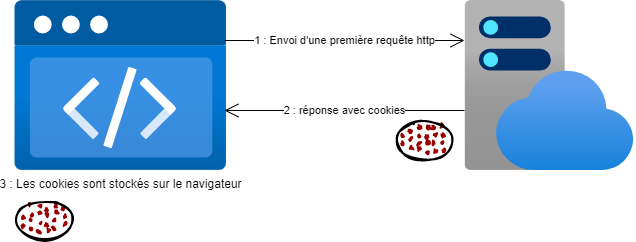

The diagram above was exported from draw.io. Its source (the exported page's mxGraphModel, read from the mxfile embedded in the PNG):
<mxGraphModel dx="590" dy="763" grid="1" gridSize="10" guides="1" tooltips="1" connect="1" arrows="1" fold="1" page="1" pageScale="1" pageWidth="700" pageHeight="300" math="0" shadow="0">
  <root>
    <mxCell id="0" />
    <mxCell id="1" parent="0" />
    <mxCell id="2" value="3 : Les cookies sont stockés sur le navigateur" style="aspect=fixed;html=1;points=[];align=center;image;fontSize=12;image=img/lib/azure2/preview/Static_Apps.svg;" parent="1" vertex="1">
      <mxGeometry x="60" y="50" width="212.5" height="170" as="geometry" />
    </mxCell>
    <mxCell id="3" value="" style="aspect=fixed;html=1;points=[];align=center;image;fontSize=12;image=img/lib/azure2/app_services/App_Service_Plans.svg;" parent="1" vertex="1">
      <mxGeometry x="510" y="50" width="170" height="170" as="geometry" />
    </mxCell>
    <mxCell id="4" value="1 : Envoi d'une première requête http" style="endArrow=open;endFill=1;endSize=12;html=1;rounded=0;" parent="1" edge="1">
      <mxGeometry width="160" relative="1" as="geometry">
        <mxPoint x="270" y="90" as="sourcePoint" />
        <mxPoint x="510" y="90" as="targetPoint" />
      </mxGeometry>
    </mxCell>
    <mxCell id="5" value="2 : réponse avec cookies" style="endArrow=open;endFill=1;endSize=12;html=1;rounded=0;entryX=0.988;entryY=0.647;entryDx=0;entryDy=0;entryPerimeter=0;exitX=0;exitY=0.647;exitDx=0;exitDy=0;exitPerimeter=0;" parent="1" source="3" target="2" edge="1">
      <mxGeometry width="160" relative="1" as="geometry">
        <mxPoint x="300" y="271.07" as="sourcePoint" />
        <mxPoint x="537.96" y="269.99999999999994" as="targetPoint" />
      </mxGeometry>
    </mxCell>
    <mxCell id="6" value="" style="ellipse;whiteSpace=wrap;html=1;strokeWidth=2;fillWeight=2;hachureGap=8;fillColor=#990000;fillStyle=dots;sketch=1;" parent="1" vertex="1">
      <mxGeometry x="440" y="170" width="60" height="40" as="geometry" />
    </mxCell>
    <mxCell id="7" value="" style="ellipse;whiteSpace=wrap;html=1;strokeWidth=2;fillWeight=2;hachureGap=8;fillColor=#990000;fillStyle=dots;sketch=1;" parent="1" vertex="1">
      <mxGeometry x="60" y="250" width="60" height="40" as="geometry" />
    </mxCell>
  </root>
</mxGraphModel>